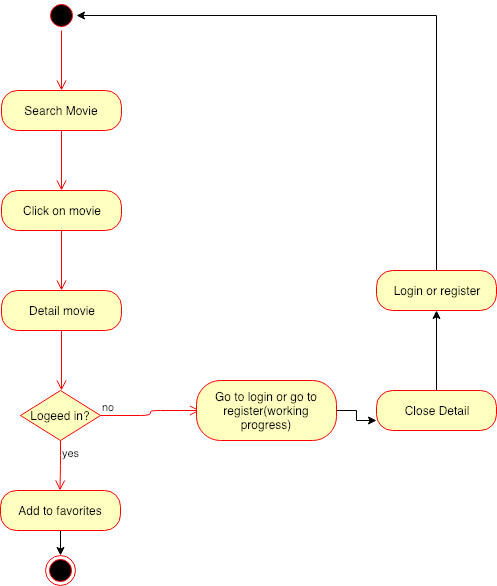

The diagram above was exported from draw.io. Its source (the exported page's mxGraphModel, read from the mxfile embedded in the PNG):
<mxGraphModel dx="950" dy="613" grid="1" gridSize="10" guides="1" tooltips="1" connect="1" arrows="1" fold="1" page="1" pageScale="1" pageWidth="827" pageHeight="1169" math="0" shadow="0">
  <root>
    <mxCell id="0" />
    <mxCell id="1" parent="0" />
    <mxCell id="9q_w10MI985FxpL0jt5V-1" value="" style="ellipse;html=1;shape=startState;fillColor=#000000;strokeColor=#ff0000;" vertex="1" parent="1">
      <mxGeometry x="350" y="30" width="30" height="30" as="geometry" />
    </mxCell>
    <mxCell id="9q_w10MI985FxpL0jt5V-2" value="" style="edgeStyle=orthogonalEdgeStyle;html=1;verticalAlign=bottom;endArrow=open;endSize=8;strokeColor=#ff0000;" edge="1" source="9q_w10MI985FxpL0jt5V-1" parent="1">
      <mxGeometry relative="1" as="geometry">
        <mxPoint x="365" y="120" as="targetPoint" />
      </mxGeometry>
    </mxCell>
    <mxCell id="9q_w10MI985FxpL0jt5V-3" value="Search Movie&lt;br&gt;" style="rounded=1;whiteSpace=wrap;html=1;arcSize=40;fontColor=#000000;fillColor=#ffffc0;strokeColor=#ff0000;" vertex="1" parent="1">
      <mxGeometry x="305" y="120" width="120" height="40" as="geometry" />
    </mxCell>
    <mxCell id="9q_w10MI985FxpL0jt5V-4" value="" style="edgeStyle=orthogonalEdgeStyle;html=1;verticalAlign=bottom;endArrow=open;endSize=8;strokeColor=#ff0000;" edge="1" source="9q_w10MI985FxpL0jt5V-3" parent="1">
      <mxGeometry relative="1" as="geometry">
        <mxPoint x="365" y="220" as="targetPoint" />
      </mxGeometry>
    </mxCell>
    <mxCell id="9q_w10MI985FxpL0jt5V-5" value="Click on movie&lt;br&gt;" style="rounded=1;whiteSpace=wrap;html=1;arcSize=40;fontColor=#000000;fillColor=#ffffc0;strokeColor=#ff0000;" vertex="1" parent="1">
      <mxGeometry x="305" y="220" width="120" height="40" as="geometry" />
    </mxCell>
    <mxCell id="9q_w10MI985FxpL0jt5V-6" value="" style="edgeStyle=orthogonalEdgeStyle;html=1;verticalAlign=bottom;endArrow=open;endSize=8;strokeColor=#ff0000;" edge="1" source="9q_w10MI985FxpL0jt5V-5" parent="1">
      <mxGeometry relative="1" as="geometry">
        <mxPoint x="365" y="320" as="targetPoint" />
      </mxGeometry>
    </mxCell>
    <mxCell id="9q_w10MI985FxpL0jt5V-10" value="Detail movie" style="rounded=1;whiteSpace=wrap;html=1;arcSize=40;fontColor=#000000;fillColor=#ffffc0;strokeColor=#ff0000;" vertex="1" parent="1">
      <mxGeometry x="305" y="320" width="120" height="40" as="geometry" />
    </mxCell>
    <mxCell id="9q_w10MI985FxpL0jt5V-11" value="" style="edgeStyle=orthogonalEdgeStyle;html=1;verticalAlign=bottom;endArrow=open;endSize=8;strokeColor=#ff0000;" edge="1" source="9q_w10MI985FxpL0jt5V-10" parent="1">
      <mxGeometry relative="1" as="geometry">
        <mxPoint x="365" y="420" as="targetPoint" />
      </mxGeometry>
    </mxCell>
    <mxCell id="9q_w10MI985FxpL0jt5V-12" value="Logeed in?" style="rhombus;whiteSpace=wrap;html=1;fillColor=#ffffc0;strokeColor=#ff0000;" vertex="1" parent="1">
      <mxGeometry x="324" y="420" width="80" height="50" as="geometry" />
    </mxCell>
    <mxCell id="9q_w10MI985FxpL0jt5V-13" value="no" style="edgeStyle=orthogonalEdgeStyle;html=1;align=left;verticalAlign=bottom;endArrow=open;endSize=8;strokeColor=#ff0000;" edge="1" source="9q_w10MI985FxpL0jt5V-12" parent="1">
      <mxGeometry x="-1" relative="1" as="geometry">
        <mxPoint x="503.5" y="440" as="targetPoint" />
      </mxGeometry>
    </mxCell>
    <mxCell id="9q_w10MI985FxpL0jt5V-14" value="yes" style="edgeStyle=orthogonalEdgeStyle;html=1;align=left;verticalAlign=top;endArrow=open;endSize=8;strokeColor=#ff0000;" edge="1" source="9q_w10MI985FxpL0jt5V-12" parent="1">
      <mxGeometry x="-1" relative="1" as="geometry">
        <mxPoint x="363.5" y="520" as="targetPoint" />
      </mxGeometry>
    </mxCell>
    <mxCell id="9q_w10MI985FxpL0jt5V-22" style="edgeStyle=orthogonalEdgeStyle;rounded=0;html=1;exitX=0.5;exitY=1;exitDx=0;exitDy=0;jettySize=auto;orthogonalLoop=1;" edge="1" parent="1" source="9q_w10MI985FxpL0jt5V-16">
      <mxGeometry relative="1" as="geometry">
        <mxPoint x="560" y="460" as="targetPoint" />
      </mxGeometry>
    </mxCell>
    <mxCell id="9q_w10MI985FxpL0jt5V-30" style="edgeStyle=orthogonalEdgeStyle;rounded=0;html=1;exitX=1;exitY=0.5;exitDx=0;exitDy=0;entryX=0;entryY=0.75;entryDx=0;entryDy=0;jettySize=auto;orthogonalLoop=1;" edge="1" parent="1" source="9q_w10MI985FxpL0jt5V-16" target="9q_w10MI985FxpL0jt5V-27">
      <mxGeometry relative="1" as="geometry" />
    </mxCell>
    <mxCell id="9q_w10MI985FxpL0jt5V-16" value="Go to login or go to register(working progress)" style="rounded=1;whiteSpace=wrap;html=1;arcSize=40;fontColor=#000000;fillColor=#ffffc0;strokeColor=#ff0000;" vertex="1" parent="1">
      <mxGeometry x="500" y="410" width="140" height="60" as="geometry" />
    </mxCell>
    <mxCell id="9q_w10MI985FxpL0jt5V-39" style="edgeStyle=orthogonalEdgeStyle;rounded=0;html=1;exitX=0.5;exitY=1;exitDx=0;exitDy=0;entryX=0.5;entryY=0;entryDx=0;entryDy=0;jettySize=auto;orthogonalLoop=1;" edge="1" parent="1" source="9q_w10MI985FxpL0jt5V-18" target="9q_w10MI985FxpL0jt5V-38">
      <mxGeometry relative="1" as="geometry" />
    </mxCell>
    <mxCell id="9q_w10MI985FxpL0jt5V-18" value="Add to favorites&lt;br&gt;" style="rounded=1;whiteSpace=wrap;html=1;arcSize=40;fontColor=#000000;fillColor=#ffffc0;strokeColor=#ff0000;" vertex="1" parent="1">
      <mxGeometry x="304" y="520" width="120" height="40" as="geometry" />
    </mxCell>
    <mxCell id="9q_w10MI985FxpL0jt5V-33" value="" style="edgeStyle=orthogonalEdgeStyle;rounded=0;html=1;jettySize=auto;orthogonalLoop=1;" edge="1" parent="1" source="9q_w10MI985FxpL0jt5V-27" target="9q_w10MI985FxpL0jt5V-32">
      <mxGeometry relative="1" as="geometry" />
    </mxCell>
    <mxCell id="9q_w10MI985FxpL0jt5V-27" value="Close Detail" style="rounded=1;whiteSpace=wrap;html=1;arcSize=40;fontColor=#000000;fillColor=#ffffc0;strokeColor=#ff0000;" vertex="1" parent="1">
      <mxGeometry x="680" y="420" width="120" height="40" as="geometry" />
    </mxCell>
    <mxCell id="9q_w10MI985FxpL0jt5V-34" style="edgeStyle=orthogonalEdgeStyle;rounded=0;html=1;exitX=0.5;exitY=0;exitDx=0;exitDy=0;entryX=1;entryY=0.5;entryDx=0;entryDy=0;jettySize=auto;orthogonalLoop=1;" edge="1" parent="1" source="9q_w10MI985FxpL0jt5V-32" target="9q_w10MI985FxpL0jt5V-1">
      <mxGeometry relative="1" as="geometry" />
    </mxCell>
    <mxCell id="9q_w10MI985FxpL0jt5V-32" value="Login or register" style="rounded=1;whiteSpace=wrap;html=1;arcSize=40;fontColor=#000000;fillColor=#ffffc0;strokeColor=#ff0000;" vertex="1" parent="1">
      <mxGeometry x="680" y="300" width="120" height="40" as="geometry" />
    </mxCell>
    <mxCell id="9q_w10MI985FxpL0jt5V-38" value="" style="ellipse;html=1;shape=endState;fillColor=#000000;strokeColor=#ff0000;" vertex="1" parent="1">
      <mxGeometry x="349" y="584.5" width="30" height="30" as="geometry" />
    </mxCell>
  </root>
</mxGraphModel>